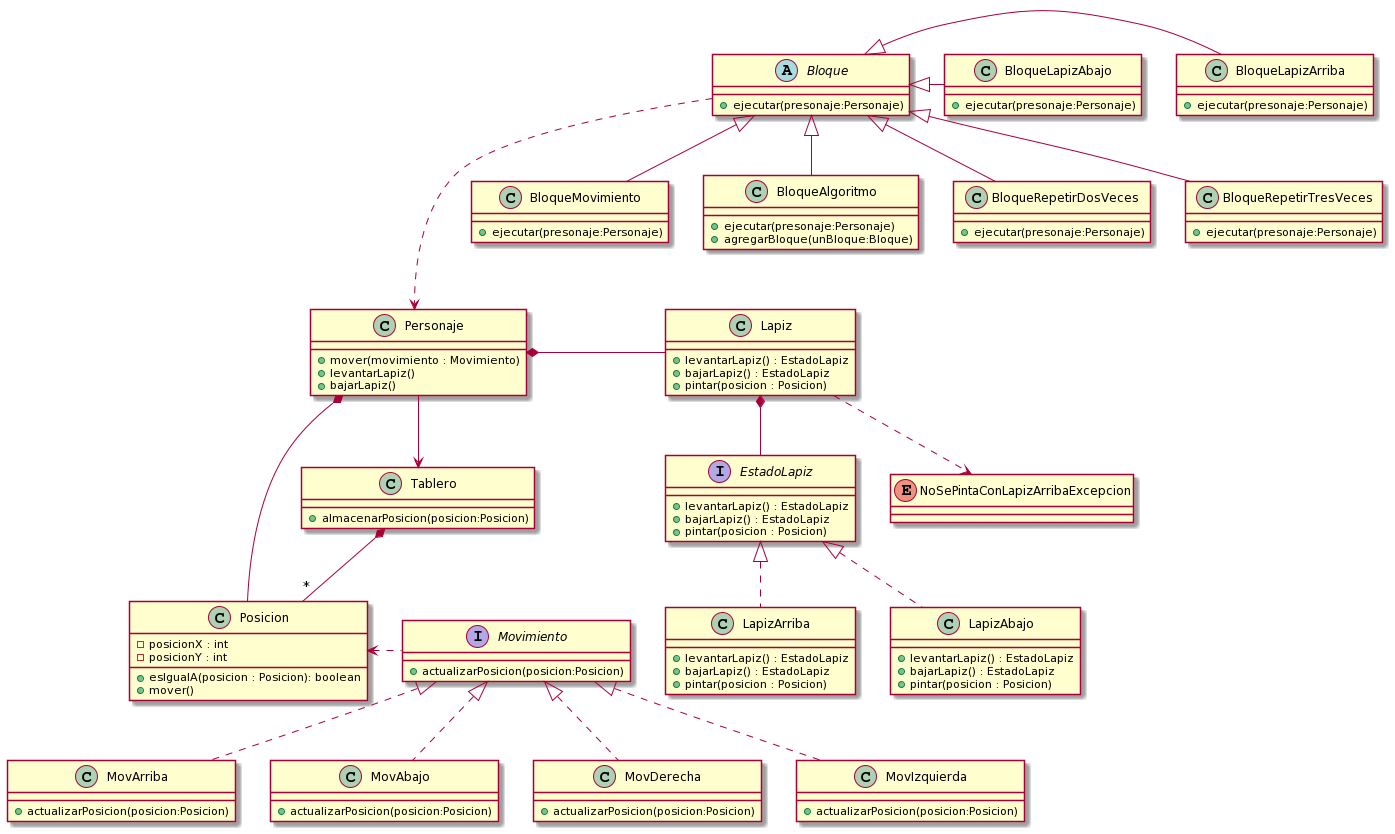

The diagram above was rendered by PlantUML. Its source (embedded in the PNG):
@startuml
abstract class Bloque{
+ejecutar(presonaje:Personaje)
}
class BloqueLapizArriba{
+ejecutar(presonaje:Personaje)
}
class BloqueLapizAbajo{
+ejecutar(presonaje:Personaje)
}
class BloqueMovimiento{
+ejecutar(presonaje:Personaje)
}
class BloqueAlgoritmo{
+ejecutar(presonaje:Personaje)
+agregarBloque(unBloque:Bloque)
}
class BloqueRepetirDosVeces{
+ejecutar(presonaje:Personaje)
}
class BloqueRepetirTresVeces{
+ejecutar(presonaje:Personaje)
}
class Lapiz{
+levantarLapiz() : EstadoLapiz
+bajarLapiz() : EstadoLapiz
+pintar(posicion : Posicion)
}
Interface EstadoLapiz{
+levantarLapiz() : EstadoLapiz
+bajarLapiz() : EstadoLapiz
+pintar(posicion : Posicion)
}
class LapizArriba{
+levantarLapiz() : EstadoLapiz
+bajarLapiz() : EstadoLapiz
+pintar(posicion : Posicion)
}
class LapizAbajo{
+levantarLapiz() : EstadoLapiz
+bajarLapiz() : EstadoLapiz
+pintar(posicion : Posicion)
}
enum NoSePintaConLapizArribaExcepcion

Interface Movimiento{
+actualizarPosicion(posicion:Posicion)
}
class MovArriba{
+actualizarPosicion(posicion:Posicion)
}
class MovAbajo{
+actualizarPosicion(posicion:Posicion)
}
class MovDerecha{
+actualizarPosicion(posicion:Posicion)
}
class MovIzquierda{
+actualizarPosicion(posicion:Posicion)
}

class Personaje{
+mover(movimiento : Movimiento)
+levantarLapiz()
+bajarLapiz()
}

class Posicion{

-posicionX : int
-posicionY : int
+esIgualA(posicion : Posicion): boolean
+mover()
}
class Tablero{
+almacenarPosicion(posicion:Posicion)
}

EstadoLapiz <|.. LapizArriba
EstadoLapiz <|.. LapizAbajo
Lapiz *-- EstadoLapiz
Lapiz ..> NoSePintaConLapizArribaExcepcion
Bloque <|- BloqueLapizArriba
Bloque <|- BloqueLapizAbajo
Bloque <|-- BloqueMovimiento
Bloque ...> Personaje
Bloque <|-- BloqueAlgoritmo
Bloque <|-- BloqueRepetirDosVeces
Bloque <|-- BloqueRepetirTresVeces
Movimiento <|.. MovArriba
Movimiento <|.. MovAbajo
Movimiento <|.. MovDerecha
Movimiento <|.. MovIzquierda
Posicion <. Movimiento
Personaje *- Lapiz
Personaje *--Posicion
Personaje --> Tablero
Tablero *-- "*" Posicion
@enduml